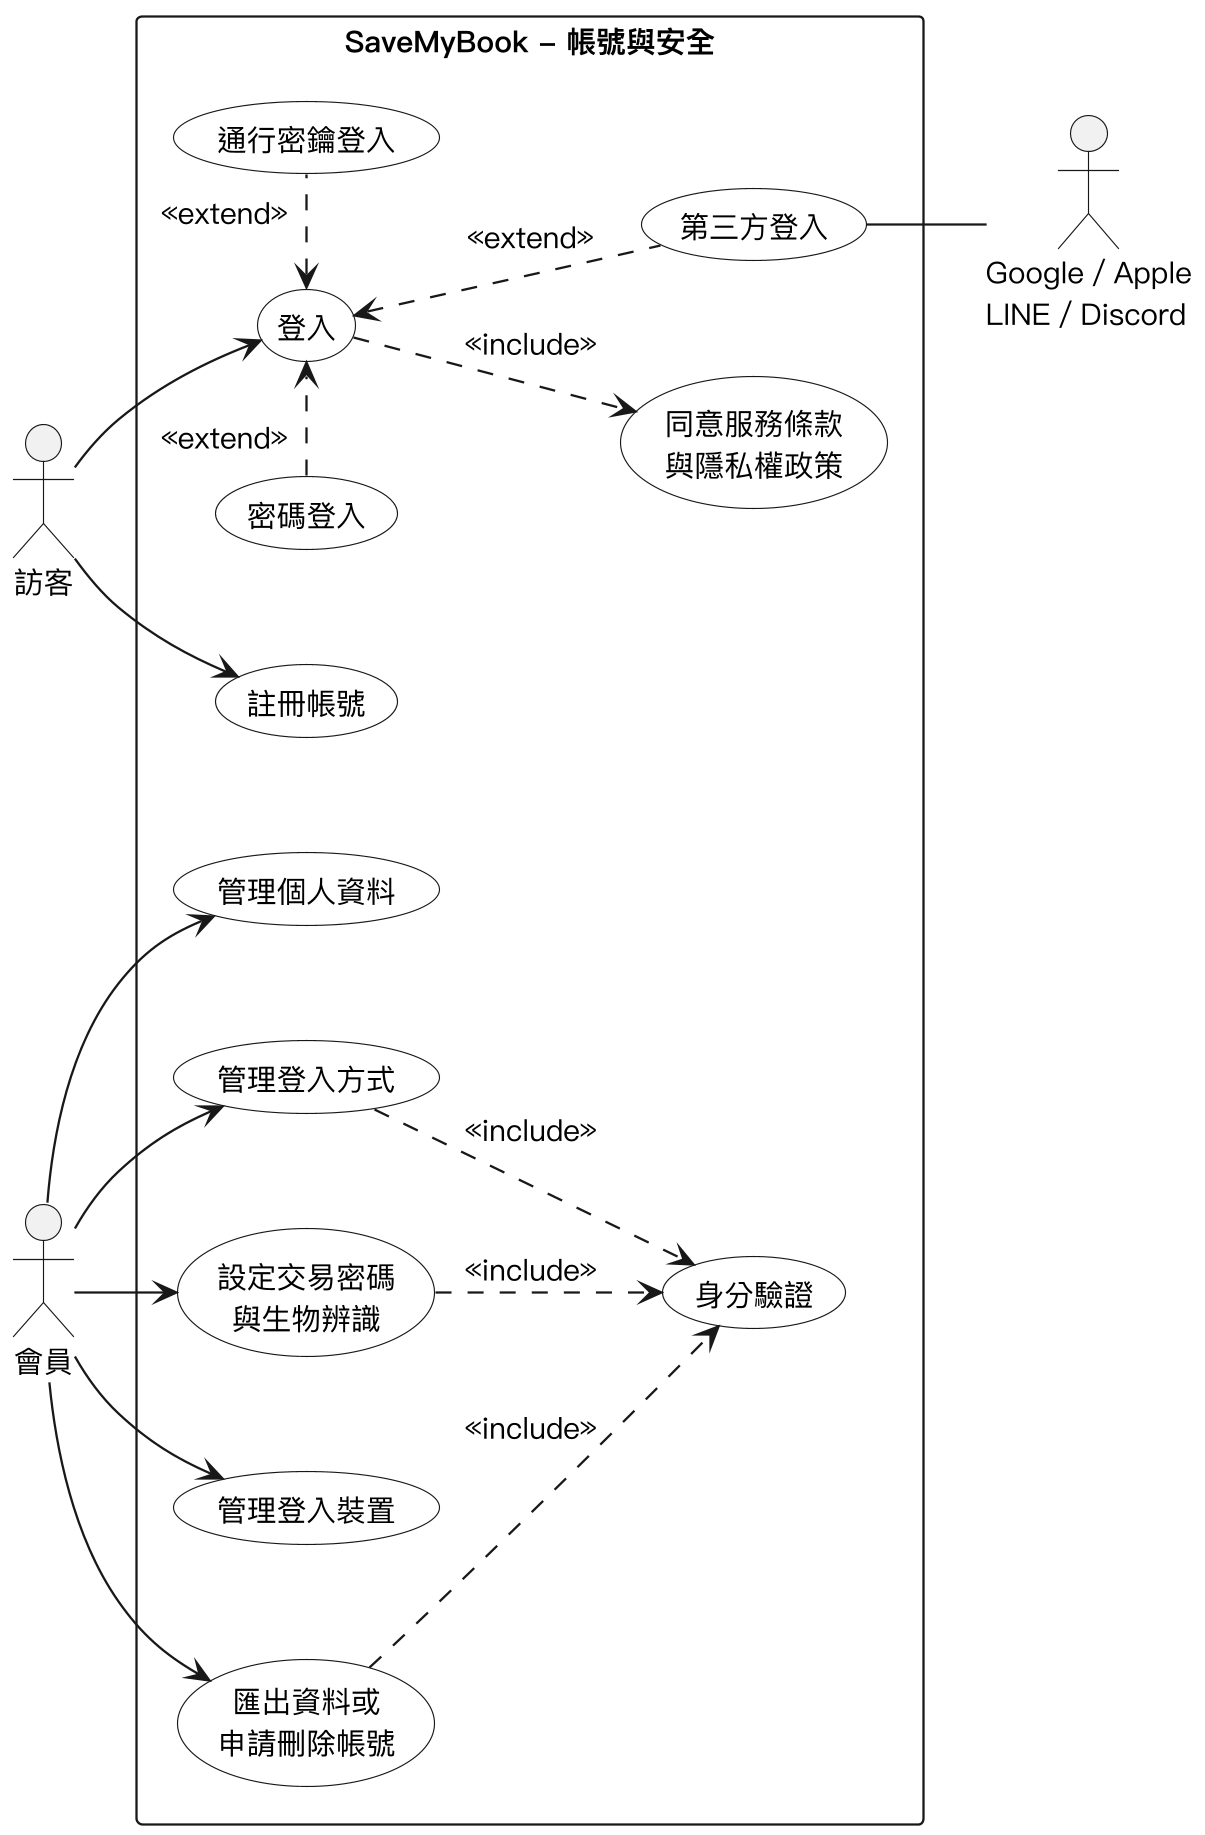

The diagram above was rendered by PlantUML. Its source (embedded in the PNG):
@startuml
skinparam monochrome true
skinparam shadowing false
skinparam dpi 220
skinparam defaultFontName "PingFang TC"
skinparam defaultFontSize 13
skinparam usecase {
  BackgroundColor white
}
skinparam nodesep 50
skinparam ranksep 20
left to right direction

actor 訪客
actor 會員
actor "Google／Apple\nLINE／Discord" as Provider

rectangle "SaveMyBook - 帳號與安全" {
  usecase "註冊帳號" as reg
  usecase "登入" as login
  usecase "密碼登入" as pwd
  usecase "第三方登入" as social
  usecase "通行密鑰登入" as pk
  usecase "同意服務條款\n與隱私權政策" as legal
  usecase "管理個人資料" as profile
  usecase "管理登入方式" as methods
  usecase "設定交易密碼\n與生物辨識" as pin
  usecase "身分驗證" as verify
  usecase "管理登入裝置" as sessions
  usecase "匯出資料或\n申請刪除帳號" as delete
}

訪客 --> reg
訪客 --> login
會員 --> profile
會員 --> methods
會員 --> pin
會員 --> sessions
會員 --> delete
pwd "«extend»" .> login
login <.. social : <<extend>>
login <. "«extend»" pk
login ..> legal : <<include>>
methods ..> verify : <<include>>
pin ..> verify : <<include>>
delete ..> verify : <<include>>
social -- Provider
@enduml